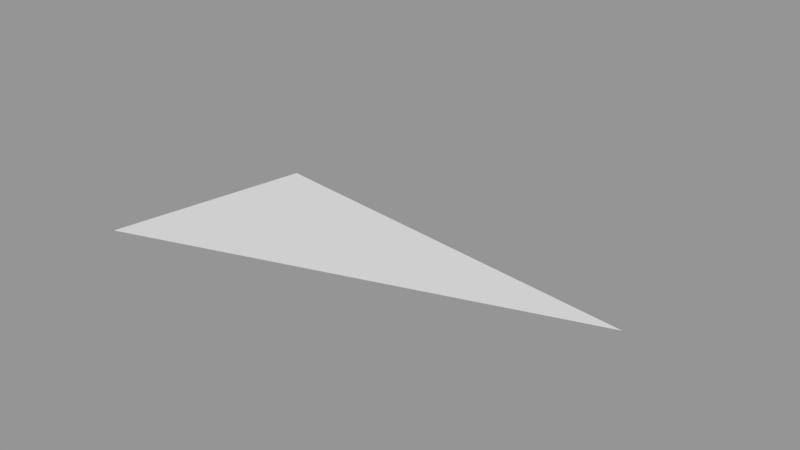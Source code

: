 # Source: Surface009.blend  (saved by Blender 2.79.0; exported with 4.5.12 LTS)
import bpy
from mathutils import Matrix  # noqa: F401  (used for matrix-valued properties, if any)

bpy.ops.wm.read_factory_settings(use_empty=True)
scene = bpy.context.scene
scene.name = 'Scene'

# ---- collections
col_collection_1 = bpy.data.collections.new('Collection 1'); scene.collection.children.link(col_collection_1)

# ---- meshes
me_sphere_010 = bpy.data.meshes.new('Sphere.010')
me_sphere_010.from_pydata([(-0.3827, 2.499e-07, 0.9239), (-0.3536, 0.1464, 0.9239), (-6.75e-14, 5.063e-14, 1.0)], [], [(0, 2, 1)])
_ca = me_sphere_010.color_attributes.new('Col', 'BYTE_COLOR', 'CORNER')
_ca.data.foreach_set('color', [1.0, 1.0, 1.0, 1.0, 1.0, 1.0, 1.0, 1.0, 1.0, 1.0, 1.0, 1.0])
me_sphere_010.use_remesh_preserve_volume = False
me_sphere_010.use_remesh_preserve_attributes = False
me_sphere_010.use_mirror_vertex_groups = False
me_sphere_010.update()

# ---- objects
ob_surface009 = bpy.data.objects.new('Surface009', me_sphere_010)

# ---- transforms, parenting, visibility, modifiers, constraints
ob_surface009.location = (0.0, 0.0, 0.0)
ob_surface009.scale = (1e+04, 1e+04, 1e+04)
ob_surface009.lineart.crease_threshold = 0.0

# ---- collection membership
col_collection_1.objects.link(ob_surface009)

# ---- scene / render settings (as saved in the file)
scene.frame_start = 1; scene.frame_end = 250; scene.frame_set(1)
scene.render.engine = 'BLENDER_EEVEE_NEXT'
scene.render.resolution_percentage = 50
scene.render.dither_intensity = 0.0
scene.cycles.use_denoising = False
scene.cycles.samples = 128
scene.cycles.sampling_pattern = 'TABULATED_SOBOL'
scene.cycles.use_adaptive_sampling = False
scene.cycles.use_light_tree = False
scene.cycles.blur_glossy = 0.0
scene.cycles.sample_clamp_indirect = 0.0
scene.view_settings.view_transform = 'Standard'
bpy.context.view_layer.update()

# ---- added for rendering (the .blend has no active camera and no usable light): camera, sun + grey world if the file has none
cam_auto = bpy.data.cameras.new('AutoCamera')
cam_auto.lens = 50.0
cam_auto.sensor_width = 36.0
cam_auto.clip_end = 67671.6
ob_auto_camera = bpy.data.objects.new('AutoCamera', cam_auto)
scene.collection.objects.link(ob_auto_camera)
ob_auto_camera.location = (1942.53, -3894.91, 12704.2)
ob_auto_camera.rotation_euler = (1.09748, -7.21219e-08, 0.694738)
scene.camera = ob_auto_camera
light_auto_sun = bpy.data.lights.new('AutoSun', 'SUN')
light_auto_sun.energy = 3.0
light_auto_sun.angle = 0.0523599
ob_auto_sun = bpy.data.objects.new('AutoSun', light_auto_sun)
scene.collection.objects.link(ob_auto_sun)
ob_auto_sun.rotation_euler = (0.872665, 0.174533, 0.523599)
if scene.world is None:
    world_auto = bpy.data.worlds.new('AutoWorld')
    world_auto.color = (0.3, 0.3, 0.3)
    scene.world = world_auto
bpy.context.view_layer.update()
